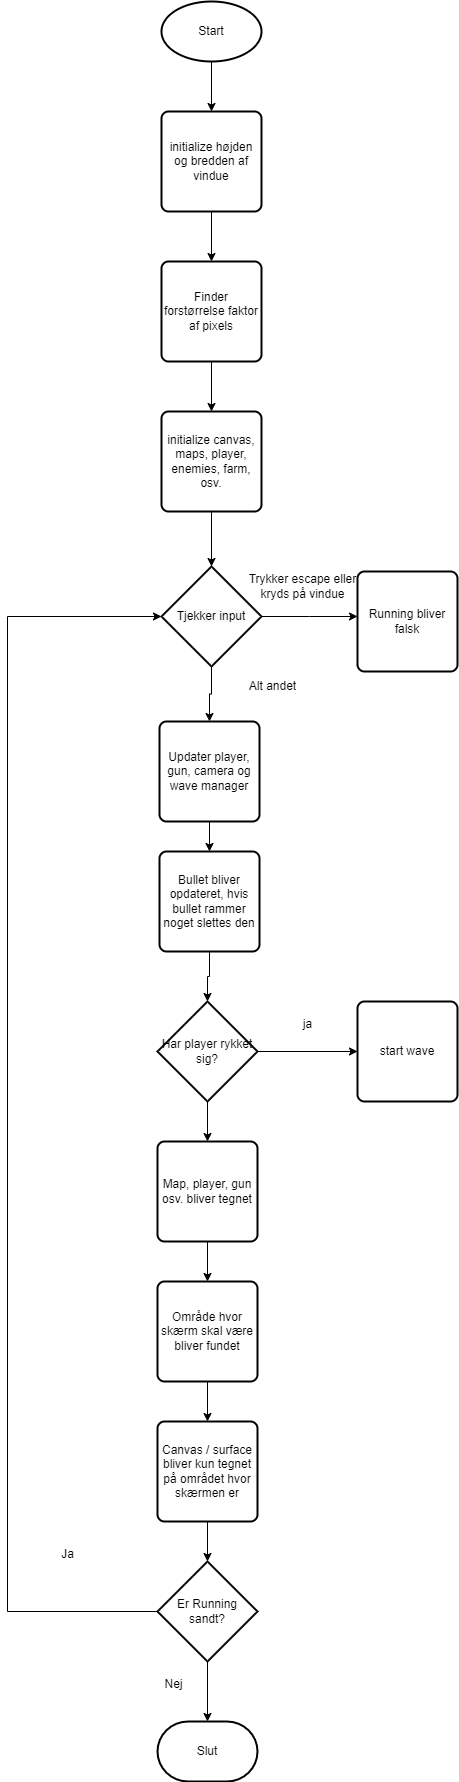

The diagram above was exported from draw.io. Its source (the exported page's mxGraphModel, read from the mxfile embedded in the PNG):
<mxGraphModel dx="993" dy="573" grid="1" gridSize="10" guides="1" tooltips="1" connect="1" arrows="1" fold="1" page="1" pageScale="1" pageWidth="827" pageHeight="1169" math="0" shadow="0">
  <root>
    <mxCell id="0" />
    <mxCell id="1" parent="0" />
    <mxCell id="aRZJ4A2KPhYa6DCiI1sv-3" style="edgeStyle=orthogonalEdgeStyle;rounded=0;orthogonalLoop=1;jettySize=auto;html=1;" parent="1" source="aRZJ4A2KPhYa6DCiI1sv-1" target="aRZJ4A2KPhYa6DCiI1sv-2" edge="1">
      <mxGeometry relative="1" as="geometry" />
    </mxCell>
    <mxCell id="aRZJ4A2KPhYa6DCiI1sv-1" value="Start" style="strokeWidth=2;html=1;shape=mxgraph.flowchart.start_1;whiteSpace=wrap;" parent="1" vertex="1">
      <mxGeometry x="364" y="20" width="100" height="60" as="geometry" />
    </mxCell>
    <mxCell id="aRZJ4A2KPhYa6DCiI1sv-7" style="edgeStyle=orthogonalEdgeStyle;rounded=0;orthogonalLoop=1;jettySize=auto;html=1;" parent="1" source="aRZJ4A2KPhYa6DCiI1sv-2" target="aRZJ4A2KPhYa6DCiI1sv-4" edge="1">
      <mxGeometry relative="1" as="geometry" />
    </mxCell>
    <mxCell id="aRZJ4A2KPhYa6DCiI1sv-2" value="initialize højden og bredden af vindue" style="rounded=1;whiteSpace=wrap;html=1;absoluteArcSize=1;arcSize=14;strokeWidth=2;" parent="1" vertex="1">
      <mxGeometry x="364" y="130" width="100" height="100" as="geometry" />
    </mxCell>
    <mxCell id="aRZJ4A2KPhYa6DCiI1sv-8" style="edgeStyle=orthogonalEdgeStyle;rounded=0;orthogonalLoop=1;jettySize=auto;html=1;" parent="1" source="aRZJ4A2KPhYa6DCiI1sv-4" target="aRZJ4A2KPhYa6DCiI1sv-6" edge="1">
      <mxGeometry relative="1" as="geometry" />
    </mxCell>
    <mxCell id="aRZJ4A2KPhYa6DCiI1sv-4" value="Finder forstørrelse faktor af pixels" style="rounded=1;whiteSpace=wrap;html=1;absoluteArcSize=1;arcSize=14;strokeWidth=2;" parent="1" vertex="1">
      <mxGeometry x="364" y="280" width="100" height="100" as="geometry" />
    </mxCell>
    <mxCell id="aRZJ4A2KPhYa6DCiI1sv-30" style="edgeStyle=orthogonalEdgeStyle;rounded=0;orthogonalLoop=1;jettySize=auto;html=1;" parent="1" source="aRZJ4A2KPhYa6DCiI1sv-6" target="aRZJ4A2KPhYa6DCiI1sv-11" edge="1">
      <mxGeometry relative="1" as="geometry" />
    </mxCell>
    <mxCell id="aRZJ4A2KPhYa6DCiI1sv-6" value="initialize canvas, maps, player, enemies, farm, osv." style="rounded=1;whiteSpace=wrap;html=1;absoluteArcSize=1;arcSize=14;strokeWidth=2;" parent="1" vertex="1">
      <mxGeometry x="364" y="430" width="100" height="100" as="geometry" />
    </mxCell>
    <mxCell id="aRZJ4A2KPhYa6DCiI1sv-12" style="edgeStyle=orthogonalEdgeStyle;rounded=0;orthogonalLoop=1;jettySize=auto;html=1;" parent="1" source="aRZJ4A2KPhYa6DCiI1sv-11" edge="1">
      <mxGeometry relative="1" as="geometry">
        <mxPoint x="560" y="635" as="targetPoint" />
      </mxGeometry>
    </mxCell>
    <mxCell id="RhN8srS05q_c-op9miBq-6" style="edgeStyle=orthogonalEdgeStyle;rounded=0;orthogonalLoop=1;jettySize=auto;html=1;entryX=0.5;entryY=0;entryDx=0;entryDy=0;" edge="1" parent="1" source="aRZJ4A2KPhYa6DCiI1sv-11" target="aRZJ4A2KPhYa6DCiI1sv-15">
      <mxGeometry relative="1" as="geometry" />
    </mxCell>
    <mxCell id="aRZJ4A2KPhYa6DCiI1sv-11" value="&lt;br&gt;&lt;span style=&quot;color: rgb(0, 0, 0); font-family: Helvetica; font-size: 12px; font-style: normal; font-variant-ligatures: normal; font-variant-caps: normal; font-weight: 400; letter-spacing: normal; orphans: 2; text-align: center; text-indent: 0px; text-transform: none; widows: 2; word-spacing: 0px; -webkit-text-stroke-width: 0px; white-space: normal; background-color: rgb(251, 251, 251); text-decoration-thickness: initial; text-decoration-style: initial; text-decoration-color: initial; display: inline !important; float: none;&quot;&gt;Tjekker input&lt;/span&gt;&lt;div&gt;&lt;br/&gt;&lt;/div&gt;" style="strokeWidth=2;html=1;shape=mxgraph.flowchart.decision;whiteSpace=wrap;" parent="1" vertex="1">
      <mxGeometry x="364" y="585" width="100" height="100" as="geometry" />
    </mxCell>
    <mxCell id="aRZJ4A2KPhYa6DCiI1sv-13" value="Running bliver falsk" style="rounded=1;whiteSpace=wrap;html=1;absoluteArcSize=1;arcSize=14;strokeWidth=2;" parent="1" vertex="1">
      <mxGeometry x="560" y="590" width="100" height="100" as="geometry" />
    </mxCell>
    <mxCell id="aRZJ4A2KPhYa6DCiI1sv-14" value="Trykker escape eller&lt;div&gt;kryds på vindue&lt;/div&gt;" style="text;html=1;align=center;verticalAlign=middle;resizable=0;points=[];autosize=1;strokeColor=none;fillColor=none;" parent="1" vertex="1">
      <mxGeometry x="440" y="585" width="130" height="40" as="geometry" />
    </mxCell>
    <mxCell id="RhN8srS05q_c-op9miBq-7" style="edgeStyle=orthogonalEdgeStyle;rounded=0;orthogonalLoop=1;jettySize=auto;html=1;" edge="1" parent="1" source="aRZJ4A2KPhYa6DCiI1sv-15" target="RhN8srS05q_c-op9miBq-3">
      <mxGeometry relative="1" as="geometry" />
    </mxCell>
    <mxCell id="aRZJ4A2KPhYa6DCiI1sv-15" value="Updater player, gun, camera og wave manager" style="rounded=1;whiteSpace=wrap;html=1;absoluteArcSize=1;arcSize=14;strokeWidth=2;" parent="1" vertex="1">
      <mxGeometry x="362" y="740" width="100" height="100" as="geometry" />
    </mxCell>
    <mxCell id="aRZJ4A2KPhYa6DCiI1sv-24" style="edgeStyle=orthogonalEdgeStyle;rounded=0;orthogonalLoop=1;jettySize=auto;html=1;" parent="1" source="aRZJ4A2KPhYa6DCiI1sv-17" target="aRZJ4A2KPhYa6DCiI1sv-23" edge="1">
      <mxGeometry relative="1" as="geometry" />
    </mxCell>
    <mxCell id="aRZJ4A2KPhYa6DCiI1sv-17" value="Område hvor skærm skal være bliver fundet" style="rounded=1;whiteSpace=wrap;html=1;absoluteArcSize=1;arcSize=14;strokeWidth=2;" parent="1" vertex="1">
      <mxGeometry x="360" y="1300" width="100" height="100" as="geometry" />
    </mxCell>
    <mxCell id="aRZJ4A2KPhYa6DCiI1sv-20" style="edgeStyle=orthogonalEdgeStyle;rounded=0;orthogonalLoop=1;jettySize=auto;html=1;" parent="1" source="aRZJ4A2KPhYa6DCiI1sv-19" target="aRZJ4A2KPhYa6DCiI1sv-17" edge="1">
      <mxGeometry relative="1" as="geometry" />
    </mxCell>
    <mxCell id="aRZJ4A2KPhYa6DCiI1sv-19" value="Map, player, gun osv. bliver tegnet" style="rounded=1;whiteSpace=wrap;html=1;absoluteArcSize=1;arcSize=14;strokeWidth=2;" parent="1" vertex="1">
      <mxGeometry x="360" y="1160" width="100" height="100" as="geometry" />
    </mxCell>
    <mxCell id="aRZJ4A2KPhYa6DCiI1sv-27" style="edgeStyle=orthogonalEdgeStyle;rounded=0;orthogonalLoop=1;jettySize=auto;html=1;" parent="1" source="aRZJ4A2KPhYa6DCiI1sv-23" target="aRZJ4A2KPhYa6DCiI1sv-26" edge="1">
      <mxGeometry relative="1" as="geometry" />
    </mxCell>
    <mxCell id="aRZJ4A2KPhYa6DCiI1sv-23" value="Canvas / surface bliver kun tegnet på området hvor skærmen er" style="rounded=1;whiteSpace=wrap;html=1;absoluteArcSize=1;arcSize=14;strokeWidth=2;" parent="1" vertex="1">
      <mxGeometry x="360" y="1440" width="100" height="100" as="geometry" />
    </mxCell>
    <mxCell id="aRZJ4A2KPhYa6DCiI1sv-29" style="edgeStyle=orthogonalEdgeStyle;rounded=0;orthogonalLoop=1;jettySize=auto;html=1;" parent="1" source="aRZJ4A2KPhYa6DCiI1sv-26" target="aRZJ4A2KPhYa6DCiI1sv-28" edge="1">
      <mxGeometry relative="1" as="geometry" />
    </mxCell>
    <mxCell id="aRZJ4A2KPhYa6DCiI1sv-26" value="Er Running sandt?" style="strokeWidth=2;html=1;shape=mxgraph.flowchart.decision;whiteSpace=wrap;" parent="1" vertex="1">
      <mxGeometry x="360" y="1580" width="100" height="100" as="geometry" />
    </mxCell>
    <mxCell id="aRZJ4A2KPhYa6DCiI1sv-28" value="Slut" style="strokeWidth=2;html=1;shape=mxgraph.flowchart.terminator;whiteSpace=wrap;" parent="1" vertex="1">
      <mxGeometry x="360" y="1740" width="100" height="60" as="geometry" />
    </mxCell>
    <mxCell id="aRZJ4A2KPhYa6DCiI1sv-31" value="Nej" style="text;html=1;align=center;verticalAlign=middle;resizable=0;points=[];autosize=1;strokeColor=none;fillColor=none;" parent="1" vertex="1">
      <mxGeometry x="356" y="1688" width="40" height="30" as="geometry" />
    </mxCell>
    <mxCell id="aRZJ4A2KPhYa6DCiI1sv-34" value="Alt andet" style="text;html=1;align=center;verticalAlign=middle;resizable=0;points=[];autosize=1;strokeColor=none;fillColor=none;" parent="1" vertex="1">
      <mxGeometry x="440" y="690" width="70" height="30" as="geometry" />
    </mxCell>
    <mxCell id="RhN8srS05q_c-op9miBq-17" style="edgeStyle=orthogonalEdgeStyle;rounded=0;orthogonalLoop=1;jettySize=auto;html=1;" edge="1" parent="1" source="RhN8srS05q_c-op9miBq-3" target="RhN8srS05q_c-op9miBq-9">
      <mxGeometry relative="1" as="geometry" />
    </mxCell>
    <mxCell id="RhN8srS05q_c-op9miBq-3" value="Bullet bliver opdateret, hvis bullet rammer noget slettes den" style="rounded=1;whiteSpace=wrap;html=1;absoluteArcSize=1;arcSize=14;strokeWidth=2;" vertex="1" parent="1">
      <mxGeometry x="362" y="870" width="100" height="100" as="geometry" />
    </mxCell>
    <mxCell id="RhN8srS05q_c-op9miBq-12" style="edgeStyle=orthogonalEdgeStyle;rounded=0;orthogonalLoop=1;jettySize=auto;html=1;" edge="1" parent="1" source="RhN8srS05q_c-op9miBq-9" target="RhN8srS05q_c-op9miBq-11">
      <mxGeometry relative="1" as="geometry" />
    </mxCell>
    <mxCell id="RhN8srS05q_c-op9miBq-14" style="edgeStyle=orthogonalEdgeStyle;rounded=0;orthogonalLoop=1;jettySize=auto;html=1;" edge="1" parent="1" source="RhN8srS05q_c-op9miBq-9" target="aRZJ4A2KPhYa6DCiI1sv-19">
      <mxGeometry relative="1" as="geometry" />
    </mxCell>
    <mxCell id="RhN8srS05q_c-op9miBq-9" value="Har player rykket sig?" style="strokeWidth=2;html=1;shape=mxgraph.flowchart.decision;whiteSpace=wrap;" vertex="1" parent="1">
      <mxGeometry x="360" y="1020" width="100" height="100" as="geometry" />
    </mxCell>
    <mxCell id="RhN8srS05q_c-op9miBq-11" value="start wave" style="rounded=1;whiteSpace=wrap;html=1;absoluteArcSize=1;arcSize=14;strokeWidth=2;" vertex="1" parent="1">
      <mxGeometry x="560" y="1020" width="100" height="100" as="geometry" />
    </mxCell>
    <mxCell id="RhN8srS05q_c-op9miBq-13" value="ja" style="text;html=1;align=center;verticalAlign=middle;resizable=0;points=[];autosize=1;strokeColor=none;fillColor=none;" vertex="1" parent="1">
      <mxGeometry x="495" y="1028" width="30" height="30" as="geometry" />
    </mxCell>
    <mxCell id="RhN8srS05q_c-op9miBq-15" style="edgeStyle=orthogonalEdgeStyle;rounded=0;orthogonalLoop=1;jettySize=auto;html=1;entryX=0;entryY=0.5;entryDx=0;entryDy=0;entryPerimeter=0;" edge="1" parent="1" source="aRZJ4A2KPhYa6DCiI1sv-26" target="aRZJ4A2KPhYa6DCiI1sv-11">
      <mxGeometry relative="1" as="geometry">
        <Array as="points">
          <mxPoint x="210" y="1630" />
          <mxPoint x="210" y="635" />
        </Array>
      </mxGeometry>
    </mxCell>
    <mxCell id="RhN8srS05q_c-op9miBq-16" value="Ja" style="text;html=1;align=center;verticalAlign=middle;resizable=0;points=[];autosize=1;strokeColor=none;fillColor=none;" vertex="1" parent="1">
      <mxGeometry x="250" y="1558" width="40" height="30" as="geometry" />
    </mxCell>
  </root>
</mxGraphModel>